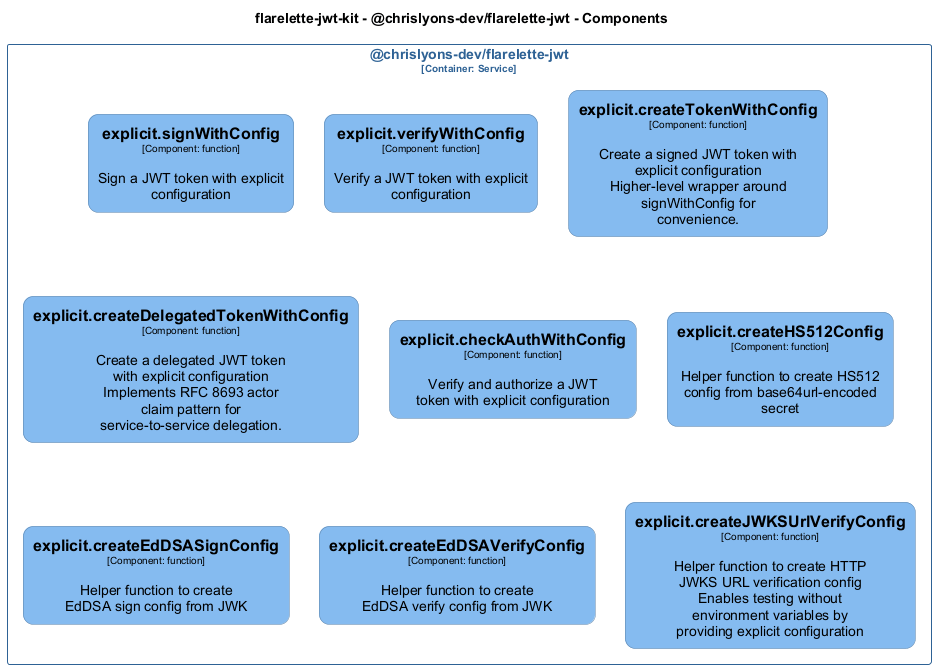

The diagram above was rendered by PlantUML. Its source (embedded in the PNG):
@startuml
set separator none
title flarelette-jwt-kit - @chrislyons-dev/flarelette-jwt - Components

top to bottom direction
skinparam ranksep 60
skinparam nodesep 30

skinparam {
  arrowFontSize 10
  defaultTextAlignment center
  wrapWidth 200
  maxMessageSize 100
  defaultFontName "Arial"
}

hide stereotype

skinparam rectangle<<flarelettejwtkit.chrislyonsdevflarelettejwt.explicitcheckAuthWithConfig>> {
  BackgroundColor #85bbf0
  FontColor #000000
  BorderColor #5d82a8
  roundCorner 20
  shadowing false
}
skinparam rectangle<<flarelettejwtkit.chrislyonsdevflarelettejwt.explicitcreateDelegatedTokenWithConfig>> {
  BackgroundColor #85bbf0
  FontColor #000000
  BorderColor #5d82a8
  roundCorner 20
  shadowing false
}
skinparam rectangle<<flarelettejwtkit.chrislyonsdevflarelettejwt.explicitcreateEdDSASignConfig>> {
  BackgroundColor #85bbf0
  FontColor #000000
  BorderColor #5d82a8
  roundCorner 20
  shadowing false
}
skinparam rectangle<<flarelettejwtkit.chrislyonsdevflarelettejwt.explicitcreateEdDSAVerifyConfig>> {
  BackgroundColor #85bbf0
  FontColor #000000
  BorderColor #5d82a8
  roundCorner 20
  shadowing false
}
skinparam rectangle<<flarelettejwtkit.chrislyonsdevflarelettejwt.explicitcreateHS512Config>> {
  BackgroundColor #85bbf0
  FontColor #000000
  BorderColor #5d82a8
  roundCorner 20
  shadowing false
}
skinparam rectangle<<flarelettejwtkit.chrislyonsdevflarelettejwt.explicitcreateJWKSUrlVerifyConfig>> {
  BackgroundColor #85bbf0
  FontColor #000000
  BorderColor #5d82a8
  roundCorner 20
  shadowing false
}
skinparam rectangle<<flarelettejwtkit.chrislyonsdevflarelettejwt.explicitcreateTokenWithConfig>> {
  BackgroundColor #85bbf0
  FontColor #000000
  BorderColor #5d82a8
  roundCorner 20
  shadowing false
}
skinparam rectangle<<flarelettejwtkit.chrislyonsdevflarelettejwt.explicitsignWithConfig>> {
  BackgroundColor #85bbf0
  FontColor #000000
  BorderColor #5d82a8
  roundCorner 20
  shadowing false
}
skinparam rectangle<<flarelettejwtkit.chrislyonsdevflarelettejwt.explicitverifyWithConfig>> {
  BackgroundColor #85bbf0
  FontColor #000000
  BorderColor #5d82a8
  roundCorner 20
  shadowing false
}
skinparam rectangle<<flarelettejwtkit.chrislyonsdevflarelettejwt>> {
  BorderColor #2e6295
  FontColor #2e6295
  shadowing false
}

rectangle "@chrislyons-dev/flarelette-jwt\n<size:10>[Container: Service]</size>" <<flarelettejwtkit.chrislyonsdevflarelettejwt>> {
  rectangle "==explicit.signWithConfig\n<size:10>[Component: function]</size>\n\nSign a JWT token with explicit configuration" <<flarelettejwtkit.chrislyonsdevflarelettejwt.explicitsignWithConfig>> as flarelettejwtkit.chrislyonsdevflarelettejwt.explicitsignWithConfig
  rectangle "==explicit.verifyWithConfig\n<size:10>[Component: function]</size>\n\nVerify a JWT token with explicit configuration" <<flarelettejwtkit.chrislyonsdevflarelettejwt.explicitverifyWithConfig>> as flarelettejwtkit.chrislyonsdevflarelettejwt.explicitverifyWithConfig
  rectangle "==explicit.createTokenWithConfig\n<size:10>[Component: function]</size>\n\nCreate a signed JWT token with explicit configuration Higher-level wrapper around signWithConfig for convenience." <<flarelettejwtkit.chrislyonsdevflarelettejwt.explicitcreateTokenWithConfig>> as flarelettejwtkit.chrislyonsdevflarelettejwt.explicitcreateTokenWithConfig
  rectangle "==explicit.createDelegatedTokenWithConfig\n<size:10>[Component: function]</size>\n\nCreate a delegated JWT token with explicit configuration Implements RFC 8693 actor claim pattern for service-to-service delegation." <<flarelettejwtkit.chrislyonsdevflarelettejwt.explicitcreateDelegatedTokenWithConfig>> as flarelettejwtkit.chrislyonsdevflarelettejwt.explicitcreateDelegatedTokenWithConfig
  rectangle "==explicit.checkAuthWithConfig\n<size:10>[Component: function]</size>\n\nVerify and authorize a JWT token with explicit configuration" <<flarelettejwtkit.chrislyonsdevflarelettejwt.explicitcheckAuthWithConfig>> as flarelettejwtkit.chrislyonsdevflarelettejwt.explicitcheckAuthWithConfig
  rectangle "==explicit.createHS512Config\n<size:10>[Component: function]</size>\n\nHelper function to create HS512 config from base64url-encoded secret" <<flarelettejwtkit.chrislyonsdevflarelettejwt.explicitcreateHS512Config>> as flarelettejwtkit.chrislyonsdevflarelettejwt.explicitcreateHS512Config
  rectangle "==explicit.createEdDSASignConfig\n<size:10>[Component: function]</size>\n\nHelper function to create EdDSA sign config from JWK" <<flarelettejwtkit.chrislyonsdevflarelettejwt.explicitcreateEdDSASignConfig>> as flarelettejwtkit.chrislyonsdevflarelettejwt.explicitcreateEdDSASignConfig
  rectangle "==explicit.createEdDSAVerifyConfig\n<size:10>[Component: function]</size>\n\nHelper function to create EdDSA verify config from JWK" <<flarelettejwtkit.chrislyonsdevflarelettejwt.explicitcreateEdDSAVerifyConfig>> as flarelettejwtkit.chrislyonsdevflarelettejwt.explicitcreateEdDSAVerifyConfig
  rectangle "==explicit.createJWKSUrlVerifyConfig\n<size:10>[Component: function]</size>\n\nHelper function to create HTTP JWKS URL verification config Enables testing without environment variables by providing explicit configuration" <<flarelettejwtkit.chrislyonsdevflarelettejwt.explicitcreateJWKSUrlVerifyConfig>> as flarelettejwtkit.chrislyonsdevflarelettejwt.explicitcreateJWKSUrlVerifyConfig
}

@enduml